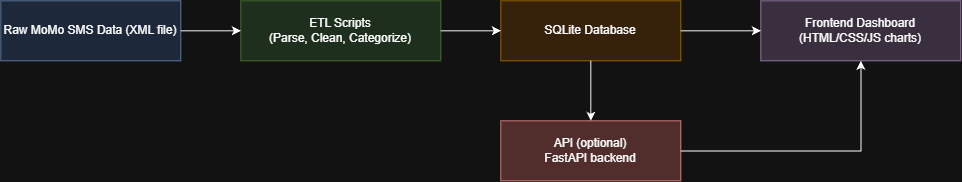

The diagram above was exported from draw.io. Its source (the exported page's mxGraphModel, read from the mxfile embedded in the PNG):
<mxGraphModel dx="1683" dy="1149" grid="1" gridSize="10" guides="1" tooltips="1" connect="1" arrows="1" fold="1" page="1" pageScale="1" pageWidth="850" pageHeight="1100" math="0" shadow="0">
  <root>
    <mxCell id="0" />
    <mxCell id="1" parent="0" />
    <mxCell id="n1" parent="1" style="rounded=0;whiteSpace=wrap;html=1;fillColor=#dae8fc;strokeColor=#6c8ebf;" value="Raw MoMo SMS Data (XML file)" vertex="1">
      <mxGeometry height="60" width="180" x="40" y="140" as="geometry" />
    </mxCell>
    <mxCell id="n2" parent="1" style="rounded=0;whiteSpace=wrap;html=1;fillColor=#d5e8d4;strokeColor=#82b366;" value="ETL Scripts&#10;(Parse, Clean, Categorize)" vertex="1">
      <mxGeometry height="60" width="200" x="280" y="140" as="geometry" />
    </mxCell>
    <mxCell id="n3" parent="1" style="rounded=0;whiteSpace=wrap;html=1;fillColor=#ffe6cc;strokeColor=#d79b00;" value="SQLite Database" vertex="1">
      <mxGeometry height="60" width="180" x="540" y="140" as="geometry" />
    </mxCell>
    <mxCell id="n4" parent="1" style="rounded=0;whiteSpace=wrap;html=1;fillColor=#f8cecc;strokeColor=#b85450;" value="API (optional)&#10;FastAPI backend" vertex="1">
      <mxGeometry height="60" width="180" x="540" y="260" as="geometry" />
    </mxCell>
    <mxCell id="n5" parent="1" style="rounded=0;whiteSpace=wrap;html=1;fillColor=#e1d5e7;strokeColor=#9673a6;" value="Frontend Dashboard&#10;(HTML/CSS/JS charts)" vertex="1">
      <mxGeometry height="60" width="200" x="800" y="140" as="geometry" />
    </mxCell>
    <mxCell id="e1" edge="1" parent="1" source="n1" style="edgeStyle=orthogonalEdgeStyle;rounded=0;html=1;" target="n2">
      <mxGeometry relative="1" as="geometry" />
    </mxCell>
    <mxCell id="e2" edge="1" parent="1" source="n2" style="edgeStyle=orthogonalEdgeStyle;rounded=0;html=1;" target="n3">
      <mxGeometry relative="1" as="geometry" />
    </mxCell>
    <mxCell id="e3" edge="1" parent="1" source="n3" style="edgeStyle=orthogonalEdgeStyle;rounded=0;html=1;" target="n5">
      <mxGeometry relative="1" as="geometry" />
    </mxCell>
    <mxCell id="e4" edge="1" parent="1" source="n3" style="edgeStyle=orthogonalEdgeStyle;rounded=0;html=1;" target="n4">
      <mxGeometry relative="1" as="geometry" />
    </mxCell>
    <mxCell id="e5" edge="1" parent="1" source="n4" style="edgeStyle=orthogonalEdgeStyle;rounded=0;html=1;" target="n5">
      <mxGeometry relative="1" as="geometry" />
    </mxCell>
  </root>
</mxGraphModel>